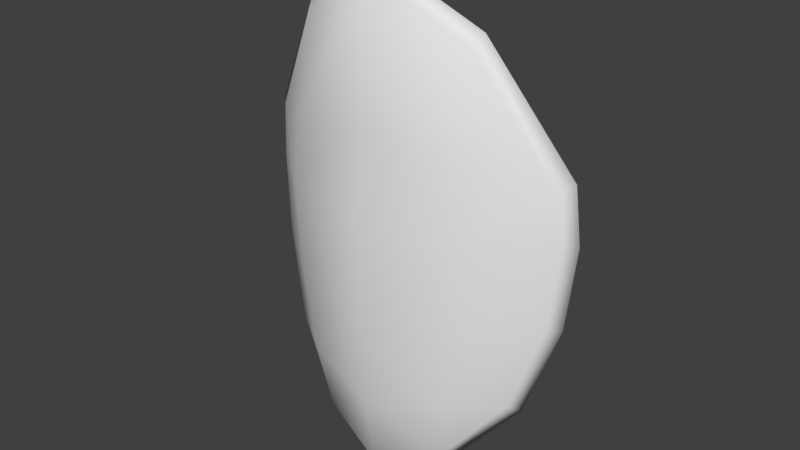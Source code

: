# Source: shield.blend  (saved by Blender 2.70.0; exported with 4.5.12 LTS)
import bpy
from mathutils import Matrix  # noqa: F401  (used for matrix-valued properties, if any)

bpy.ops.wm.read_factory_settings(use_empty=True)
scene = bpy.context.scene
scene.name = 'Scene'

# ---- collections
col_collection_1 = bpy.data.collections.new('Collection 1'); scene.collection.children.link(col_collection_1)

# ---- materials (node trees are filled in below, after node groups)
mat_material_001 = bpy.data.materials.new('Material.001')
mat_material_001.alpha_threshold = 0.0
mat_material_001.use_transparent_shadow = False
mat_material_001.roughness = 0.5
mat_material_001.line_color = (0.0, 0.0, 0.0, 1.0)

# ---- material node trees

# ---- world
world_world = bpy.data.worlds.new('World'); scene.world = world_world
world_world.color = (0.05088, 0.05088, 0.05088)
world_world.use_sun_shadow = False
world_world.sun_shadow_jitter_overblur = 0.0
world_world.cycles.sampling_method = 'MANUAL'
world_world.cycles.sample_map_resolution = 256

# ---- meshes
me_plane_001 = bpy.data.meshes.new('Plane.001')
me_plane_001.from_pydata([(-0.1164, -0.08365, -0.499), (-0.166, -0.07561, -0.3623), (-0.1914, -0.06779, -0.1509), (-0.1936, -0.06389, 0.04543), (-0.196, -0.06721, 0.1799), (-0.1577, -0.07382, 0.3764), (-0.1509, -0.146, -0.5207), (-0.1832, -0.1627, -0.3623), (-0.219, -0.1557, -0.1812), (-0.2293, -0.1593, 0.0248), (-0.2132, -0.1543, 0.1799), (-0.1995, -0.1286, 0.3938), (-0.2345, -0.04612, -0.339), (-0.2871, -0.01798, -0.1554), (-0.3009, -0.0106, 0.01417), (-0.2906, -0.01613, 0.1312), (-0.287, -0.09249, -0.3536), (-0.3447, -0.0631, -0.1617), (-0.3598, -0.05538, 0.01539), (-0.3485, -0.06117, 0.1377), (-0.01009, -0.1133, 0.4754), (-0.001123, -0.1751, 0.5123), (-0.05516, -0.106, -0.1544), (-0.05339, -0.1051, 0.06086), (-0.05476, -0.1058, -0.1059), (-0.05384, -0.1054, 0.005843), (-0.04298, -0.01661, -0.1308), (-0.04221, -0.01623, 0.01793), (-0.04309, 0.03413, -0.07948), (-0.04258, 0.03386, -0.02747), (0.1158, -0.08365, -0.499), (-0.0003051, -0.1131, -0.5448), (0.1654, -0.07561, -0.3623), (-0.0003051, -0.1412, -0.4105), (0.1908, -0.06779, -0.1509), (-0.0003051, -0.1152, -0.2021), (0.193, -0.06389, 0.04543), (-0.0003051, -0.1152, 0.08973), (0.1954, -0.06721, 0.1799), (-0.0003051, -0.1412, 0.2165), (0.1571, -0.07382, 0.3764), (0.1503, -0.146, -0.5207), (-0.0003051, -0.1791, -0.5828), (0.1826, -0.1627, -0.3623), (-0.0003051, -0.2049, -0.4105), (0.2184, -0.1557, -0.1812), (-0.0003051, -0.2264, -0.2288), (0.2287, -0.1593, 0.0248), (-0.0003051, -0.2264, 0.02455), (0.2126, -0.1543, 0.1799), (-0.0003051, -0.2049, 0.2165), (0.1989, -0.1286, 0.3938), (0.2339, -0.04612, -0.339), (0.2865, -0.01798, -0.1554), (0.3003, -0.0106, 0.01417), (0.29, -0.01613, 0.1312), (0.2864, -0.09249, -0.3536), (0.3441, -0.0631, -0.1617), (0.3592, -0.05538, 0.01539), (0.3479, -0.06117, 0.1377), (0.05455, -0.106, -0.1544), (0.05278, -0.1051, 0.06086), (0.05415, -0.1058, -0.1059), (-0.0003051, -0.1412, -0.1228), (0.05323, -0.1054, 0.005843), (-0.0003051, -0.1412, -0.007473), (-0.0003051, -0.03213, -0.1497), (-0.0003051, -0.01902, 0.03922), (0.04237, -0.01661, -0.1308), (0.0416, -0.01623, 0.01793), (-0.0003051, -0.035, -0.1197), (-0.0003051, -0.035, -0.004929), (-0.0003051, 0.04863, -0.08588), (-0.0003051, 0.04809, -0.02978), (0.04248, 0.03413, -0.07948), (0.04197, 0.03386, -0.02747), (-0.0003051, -0.004816, -0.06825), (-0.2092, -0.1049, 0.4212), (-0.0002417, -0.1562, -0.6025), (-0.1566, -0.1205, -0.5442), (-0.3742, -0.03354, 0.1508), (-0.3869, -0.02708, 0.02171), (-0.3699, -0.03569, -0.1653), (-0.3054, -0.06849, -0.3678), (-0.006364, -0.154, 0.5386), (0.2087, -0.1049, 0.4212), (0.1561, -0.1205, -0.5442), (0.3737, -0.03354, 0.1508), (0.3864, -0.02708, 0.02171), (0.3695, -0.03569, -0.1653), (0.3049, -0.06849, -0.3678)], [], [(0, 1, 33, 31), (35, 33, 22), (6, 42, 44), (7, 44, 46), (46, 48, 9), (9, 48, 50), (11, 10, 21), (8, 9, 18, 17), (39, 20, 40), (3, 4, 23), (9, 10, 19, 18), (79, 78, 42, 6), (79, 6, 16, 83), (77, 80, 19, 11), (80, 81, 18, 19), (81, 82, 17, 18), (82, 83, 16, 17), (6, 7, 16), (2, 1, 12, 13), (1, 0, 12), (4, 15, 5), (7, 8, 17, 16), (19, 10, 11), (4, 3, 14, 15), (3, 2, 13, 14), (50, 49, 21), (77, 11, 21, 84), (49, 51, 21), (22, 2, 24), (24, 25, 65, 63), (3, 23, 25), (2, 3, 25, 24), (23, 37, 27), (35, 22, 66), (72, 28, 29, 73), (29, 27, 73), (66, 26, 72), (29, 28, 76), (24, 63, 70, 26), (22, 24, 26), (26, 76, 28), (26, 70, 76), (25, 23, 27), (65, 25, 27, 71), (27, 29, 76), (71, 27, 76), (30, 31, 33, 32), (34, 32, 60), (42, 41, 44), (43, 45, 46), (45, 47, 46), (47, 49, 50), (45, 57, 58, 47), (61, 37, 39), (47, 58, 59, 49), (86, 41, 42, 78), (86, 90, 56, 41), (85, 51, 59, 87), (87, 59, 58, 88), (88, 58, 57, 89), (89, 57, 56, 90), (41, 56, 43), (34, 53, 52, 32), (32, 52, 30), (38, 40, 55), (43, 56, 57, 45), (59, 51, 49), (38, 55, 54, 36), (36, 54, 53, 34), (60, 62, 34), (62, 63, 65, 64), (36, 64, 61), (34, 62, 64, 36), (69, 67, 37), (66, 68, 60), (72, 73, 75, 74), (67, 69, 73), (72, 74, 68), (75, 76, 74), (62, 68, 70, 63), (60, 68, 62), (68, 74, 76), (68, 76, 70), (64, 69, 61), (65, 71, 69, 64), (69, 76, 75), (71, 76, 69), (36, 61, 38), (4, 39, 23), (39, 37, 23), (38, 61, 39), (32, 33, 60), (33, 35, 60), (1, 2, 22), (33, 1, 22), (41, 43, 44), (7, 6, 44), (8, 7, 46), (44, 43, 46), (8, 46, 9), (47, 48, 46), (10, 9, 50), (48, 47, 50), (85, 84, 21, 51), (10, 50, 21), (4, 5, 39), (5, 20, 39), (38, 39, 40), (27, 67, 73), (69, 75, 73), (26, 28, 72), (66, 72, 68), (22, 26, 66), (35, 66, 60), (61, 69, 37), (37, 67, 27), (40, 20, 84, 85), (53, 89, 90, 52), (54, 88, 89, 53), (55, 87, 88, 54), (40, 85, 87, 55), (30, 52, 90, 86), (30, 86, 78, 31), (5, 77, 84, 20), (13, 12, 83, 82), (14, 13, 82, 81), (15, 14, 81, 80), (5, 15, 80, 77), (0, 79, 83, 12), (0, 31, 78, 79)])
me_plane_001.polygons.foreach_set('use_smooth', [True] * 130)
_uv = me_plane_001.uv_layers.new(name='UVMap')
_uv.uv.foreach_set('vector', [0.3494, 0.1029, 0.3596, 0.172, 0.2812, 0.1325, 0.2955, 0.06718, 0.2597, 0.2311, 0.2812, 0.1325, 0.2827, 0.2603, 0.5886, 0.2609, 0.7013, 0.2172, 0.7031, 0.3421, 0.5704, 0.376, 0.7031, 0.3421, 0.7049, 0.47, 0.7049, 0.47, 0.7074, 0.6451, 0.5411, 0.6497, 0.5411, 0.6497, 0.7074, 0.6451, 0.7093, 0.7802, 0.5621, 0.9125, 0.5538, 0.7587, 0.7118, 0.9934, 0.5443, 0.5042, 0.5411, 0.6497, 0.4222, 0.6467, 0.4321, 0.5181, 0.2172, 0.4273, 0.1982, 0.5397, 0.1266, 0.4853, 0.3305, 0.3694, 0.3152, 0.4318, 0.2594, 0.3594, 0.5411, 0.6497, 0.5538, 0.7587, 0.4348, 0.735, 0.4222, 0.6467, 0.3747, 0.07722, 0.3037, 0.02964, 0.3081, 0.009662, 0.3909, 0.06507, 0.3747, 0.07722, 0.3909, 0.06507, 0.4477, 0.1732, 0.4315, 0.1794, 0.2916, 0.549, 0.407, 0.4463, 0.4251, 0.4582, 0.3041, 0.5648, 0.407, 0.4463, 0.4354, 0.3874, 0.4584, 0.3906, 0.4251, 0.4582, 0.4354, 0.3874, 0.4496, 0.2874, 0.4712, 0.2843, 0.4584, 0.3906, 0.4496, 0.2874, 0.4315, 0.1794, 0.4477, 0.1732, 0.4712, 0.2843, 0.5886, 0.2609, 0.5704, 0.376, 0.4802, 0.3791, 0.351, 0.2756, 0.3596, 0.172, 0.3932, 0.1901, 0.404, 0.2847, 0.3596, 0.172, 0.3494, 0.1029, 0.3932, 0.1901, 0.3152, 0.4318, 0.3699, 0.4225, 0.2756, 0.5171, 0.5704, 0.376, 0.5443, 0.5042, 0.4321, 0.5181, 0.4802, 0.3791, 0.4348, 0.735, 0.5538, 0.7587, 0.5621, 0.9125, 0.3152, 0.4318, 0.3305, 0.3694, 0.3919, 0.3696, 0.3699, 0.4225, 0.3305, 0.3694, 0.351, 0.2756, 0.404, 0.2847, 0.3919, 0.3696, 0.7093, 0.7802, 0.8641, 0.7543, 0.7118, 0.9934, 0.2916, 0.549, 0.3041, 0.5648, 0.1841, 0.5919, 0.19, 0.5725, 0.8641, 0.7543, 0.8603, 0.9083, 0.7118, 0.9934, 0.2827, 0.2603, 0.351, 0.2756, 0.2788, 0.2834, 0.2788, 0.2834, 0.2667, 0.334, 0.2402, 0.3206, 0.2511, 0.2706, 0.3305, 0.3694, 0.2594, 0.3594, 0.2667, 0.334, 0.351, 0.2756, 0.3305, 0.3694, 0.2667, 0.334, 0.2788, 0.2834, 0.2451, 0.966, 0.1959, 0.9809, 0.243, 0.8788, 0.2273, 0.6063, 0.2877, 0.6428, 0.2192, 0.7033, 0.2121, 0.7875, 0.2403, 0.7928, 0.2363, 0.8256, 0.2094, 0.8204, 0.2363, 0.8256, 0.243, 0.8788, 0.2094, 0.8204, 0.2192, 0.7033, 0.2601, 0.7326, 0.2121, 0.7875, 0.2363, 0.8256, 0.2403, 0.7928, 0.2865, 0.805, 0.3264, 0.6657, 0.3876, 0.6888, 0.305, 0.7512, 0.2601, 0.7326, 0.2877, 0.6428, 0.3264, 0.6657, 0.2601, 0.7326, 0.2601, 0.7326, 0.2865, 0.805, 0.2403, 0.7928, 0.2601, 0.7326, 0.305, 0.7512, 0.2865, 0.805, 0.2872, 0.9455, 0.2451, 0.966, 0.243, 0.8788, 0.3451, 0.9404, 0.2872, 0.9455, 0.243, 0.8788, 0.2869, 0.8666, 0.243, 0.8788, 0.2363, 0.8256, 0.2865, 0.805, 0.2869, 0.8666, 0.243, 0.8788, 0.2865, 0.805, 0.2315, 0.07713, 0.2955, 0.06718, 0.2812, 0.1325, 0.1934, 0.1357, 0.1581, 0.2335, 0.1934, 0.1357, 0.2266, 0.2481, 0.7013, 0.2172, 0.8152, 0.2577, 0.7031, 0.3421, 0.8367, 0.3722, 0.8664, 0.4996, 0.7049, 0.47, 0.8664, 0.4996, 0.8737, 0.645, 0.7049, 0.47, 0.8737, 0.645, 0.8641, 0.7543, 0.7093, 0.7802, 0.8664, 0.4996, 0.979, 0.5103, 0.9925, 0.6386, 0.8737, 0.645, 0.2067, 0.348, 0.2301, 0.3674, 0.2172, 0.4273, 0.8737, 0.645, 0.9925, 0.6386, 0.9825, 0.7272, 0.8641, 0.7543, 0.2192, 0.04319, 0.2097, 0.02536, 0.3081, 0.009662, 0.3037, 0.02964, 0.2192, 0.04319, 0.1249, 0.1123, 0.1128, 0.09983, 0.2097, 0.02536, 0.09849, 0.508, 0.08028, 0.5178, 0.01384, 0.3694, 0.03543, 0.366, 0.03543, 0.366, 0.01384, 0.3694, 0.01171, 0.2935, 0.03422, 0.3002, 0.03422, 0.3002, 0.01171, 0.2935, 0.04469, 0.1912, 0.06315, 0.2031, 0.06315, 0.2031, 0.04469, 0.1912, 0.1128, 0.09983, 0.1249, 0.1123, 0.8152, 0.2577, 0.9269, 0.3727, 0.8367, 0.3722, 0.1581, 0.2335, 0.1059, 0.2197, 0.1553, 0.1381, 0.1934, 0.1357, 0.1934, 0.1357, 0.1553, 0.1381, 0.2315, 0.07713, 0.1257, 0.391, 0.1266, 0.4853, 0.07957, 0.3597, 0.8367, 0.3722, 0.9269, 0.3727, 0.979, 0.5103, 0.8664, 0.4996, 0.9825, 0.7272, 0.8603, 0.9083, 0.8641, 0.7543, 0.1257, 0.391, 0.07957, 0.3597, 0.08146, 0.3022, 0.1377, 0.3276, 0.1377, 0.3276, 0.08146, 0.3022, 0.1059, 0.2197, 0.1581, 0.2335, 0.2266, 0.2481, 0.2205, 0.2708, 0.1581, 0.2335, 0.2205, 0.2708, 0.2511, 0.2706, 0.2402, 0.3206, 0.2105, 0.3219, 0.1377, 0.3276, 0.2105, 0.3219, 0.2067, 0.348, 0.1581, 0.2335, 0.2205, 0.2708, 0.2105, 0.3219, 0.1377, 0.3276, 0.1665, 0.8724, 0.2036, 0.8894, 0.1959, 0.9809, 0.2192, 0.7033, 0.174, 0.7254, 0.1617, 0.6322, 0.2121, 0.7875, 0.2094, 0.8204, 0.182, 0.8211, 0.1834, 0.7881, 0.2036, 0.8894, 0.1665, 0.8724, 0.2094, 0.8204, 0.2121, 0.7875, 0.1834, 0.7881, 0.174, 0.7254, 0.182, 0.8211, 0.1359, 0.7924, 0.1834, 0.7881, 0.1197, 0.6484, 0.174, 0.7254, 0.1266, 0.7362, 0.05554, 0.661, 0.1617, 0.6322, 0.174, 0.7254, 0.1197, 0.6484, 0.174, 0.7254, 0.1834, 0.7881, 0.1359, 0.7924, 0.174, 0.7254, 0.1359, 0.7924, 0.1266, 0.7362, 0.1119, 0.9308, 0.1665, 0.8724, 0.1499, 0.9581, 0.05554, 0.9161, 0.1253, 0.8531, 0.1665, 0.8724, 0.1119, 0.9308, 0.1665, 0.8724, 0.1359, 0.7924, 0.182, 0.8211, 0.1253, 0.8531, 0.1359, 0.7924, 0.1665, 0.8724, 0.1377, 0.3276, 0.2067, 0.348, 0.1257, 0.391, 0.3152, 0.4318, 0.2172, 0.4273, 0.2594, 0.3594, 0.2172, 0.4273, 0.2301, 0.3674, 0.2594, 0.3594, 0.1257, 0.391, 0.2067, 0.348, 0.2172, 0.4273, 0.1934, 0.1357, 0.2812, 0.1325, 0.2266, 0.2481, 0.2812, 0.1325, 0.2597, 0.2311, 0.2266, 0.2481, 0.3596, 0.172, 0.351, 0.2756, 0.2827, 0.2603, 0.2812, 0.1325, 0.3596, 0.172, 0.2827, 0.2603, 0.8152, 0.2577, 0.8367, 0.3722, 0.7031, 0.3421, 0.5704, 0.376, 0.5886, 0.2609, 0.7031, 0.3421, 0.5443, 0.5042, 0.5704, 0.376, 0.7049, 0.47, 0.7031, 0.3421, 0.8367, 0.3722, 0.7049, 0.47, 0.5443, 0.5042, 0.7049, 0.47, 0.5411, 0.6497, 0.8737, 0.645, 0.7074, 0.6451, 0.7049, 0.47, 0.5538, 0.7587, 0.5411, 0.6497, 0.7093, 0.7802, 0.7074, 0.6451, 0.8737, 0.645, 0.7093, 0.7802, 0.09849, 0.508, 0.19, 0.5725, 0.1841, 0.5919, 0.08028, 0.5178, 0.5538, 0.7587, 0.7093, 0.7802, 0.7118, 0.9934, 0.3152, 0.4318, 0.2756, 0.5171, 0.2172, 0.4273, 0.2756, 0.5171, 0.1982, 0.5397, 0.2172, 0.4273, 0.1257, 0.391, 0.2172, 0.4273, 0.1266, 0.4853, 0.243, 0.8788, 0.2036, 0.8894, 0.2094, 0.8204, 0.1665, 0.8724, 0.182, 0.8211, 0.2094, 0.8204, 0.2601, 0.7326, 0.2403, 0.7928, 0.2121, 0.7875, 0.2192, 0.7033, 0.2121, 0.7875, 0.174, 0.7254, 0.2877, 0.6428, 0.2601, 0.7326, 0.2192, 0.7033, 0.2273, 0.6063, 0.2192, 0.7033, 0.1617, 0.6322, 0.1499, 0.9581, 0.1665, 0.8724, 0.1959, 0.9809, 0.1959, 0.9809, 0.2036, 0.8894, 0.243, 0.8788, 0.1266, 0.4853, 0.1982, 0.5397, 0.19, 0.5725, 0.09849, 0.508, 0.1059, 0.2197, 0.06315, 0.2031, 0.1249, 0.1123, 0.1553, 0.1381, 0.08146, 0.3022, 0.03422, 0.3002, 0.06315, 0.2031, 0.1059, 0.2197, 0.07957, 0.3597, 0.03543, 0.366, 0.03422, 0.3002, 0.08146, 0.3022, 0.1266, 0.4853, 0.09849, 0.508, 0.03543, 0.366, 0.07957, 0.3597, 0.2315, 0.07713, 0.1553, 0.1381, 0.1249, 0.1123, 0.2192, 0.04319, 0.2315, 0.07713, 0.2192, 0.04319, 0.3037, 0.02964, 0.2955, 0.06718, 0.2756, 0.5171, 0.2916, 0.549, 0.19, 0.5725, 0.1982, 0.5397, 0.404, 0.2847, 0.3932, 0.1901, 0.4315, 0.1794, 0.4496, 0.2874, 0.3919, 0.3696, 0.404, 0.2847, 0.4496, 0.2874, 0.4354, 0.3874, 0.3699, 0.4225, 0.3919, 0.3696, 0.4354, 0.3874, 0.407, 0.4463, 0.2756, 0.5171, 0.3699, 0.4225, 0.407, 0.4463, 0.2916, 0.549, 0.3494, 0.1029, 0.3747, 0.07722, 0.4315, 0.1794, 0.3932, 0.1901, 0.3494, 0.1029, 0.2955, 0.06718, 0.3037, 0.02964, 0.3747, 0.07722])
me_plane_001.materials.append(mat_material_001)
me_plane_001.use_remesh_preserve_volume = False
me_plane_001.use_remesh_preserve_attributes = False
me_plane_001.use_mirror_vertex_groups = False
me_plane_001.use_paint_bone_selection = False
me_plane_001.use_paint_mask = True
me_plane_001.update()

# ---- objects
ob_shield1 = bpy.data.objects.new('shield1', me_plane_001)

# ---- transforms, parenting, visibility, modifiers, constraints
ob_shield1.location = (0.0, 0.0, 2.236e-05)
ob_shield1.lineart.crease_threshold = 0.0

# ---- collection membership
col_collection_1.objects.link(ob_shield1)

# ---- scene / render settings (as saved in the file)
scene.frame_start = 1; scene.frame_end = 250; scene.frame_set(1)
scene.render.engine = 'BLENDER_EEVEE_NEXT'
scene.render.resolution_percentage = 50
scene.render.dither_intensity = 0.0
scene.cycles.use_denoising = False
scene.cycles.samples = 10
scene.cycles.sampling_pattern = 'TABULATED_SOBOL'
scene.cycles.light_sampling_threshold = 0.0
scene.cycles.use_adaptive_sampling = False
scene.cycles.use_light_tree = False
scene.cycles.blur_glossy = 0.0
scene.cycles.volume_bounces = 1
scene.cycles.pixel_filter_type = 'GAUSSIAN'
scene.cycles.sample_clamp_indirect = 0.0
scene.view_settings.view_transform = 'Standard'
bpy.context.view_layer.update()

# ---- added for rendering (the .blend has no active camera and no usable light): camera, sun
cam_auto = bpy.data.cameras.new('AutoCamera')
cam_auto.lens = 50.0
cam_auto.sensor_width = 36.0
cam_auto.clip_end = 1000.0
ob_auto_camera = bpy.data.objects.new('AutoCamera', cam_auto)
scene.collection.objects.link(ob_auto_camera)
ob_auto_camera.location = (1.30022, -1.64945, 1.00843)
ob_auto_camera.rotation_euler = (1.09748, -7.21219e-08, 0.694738)
scene.camera = ob_auto_camera
light_auto_sun = bpy.data.lights.new('AutoSun', 'SUN')
light_auto_sun.energy = 3.0
light_auto_sun.angle = 0.0523599
ob_auto_sun = bpy.data.objects.new('AutoSun', light_auto_sun)
scene.collection.objects.link(ob_auto_sun)
ob_auto_sun.rotation_euler = (0.872665, 0.174533, 0.523599)
bpy.context.view_layer.update()
